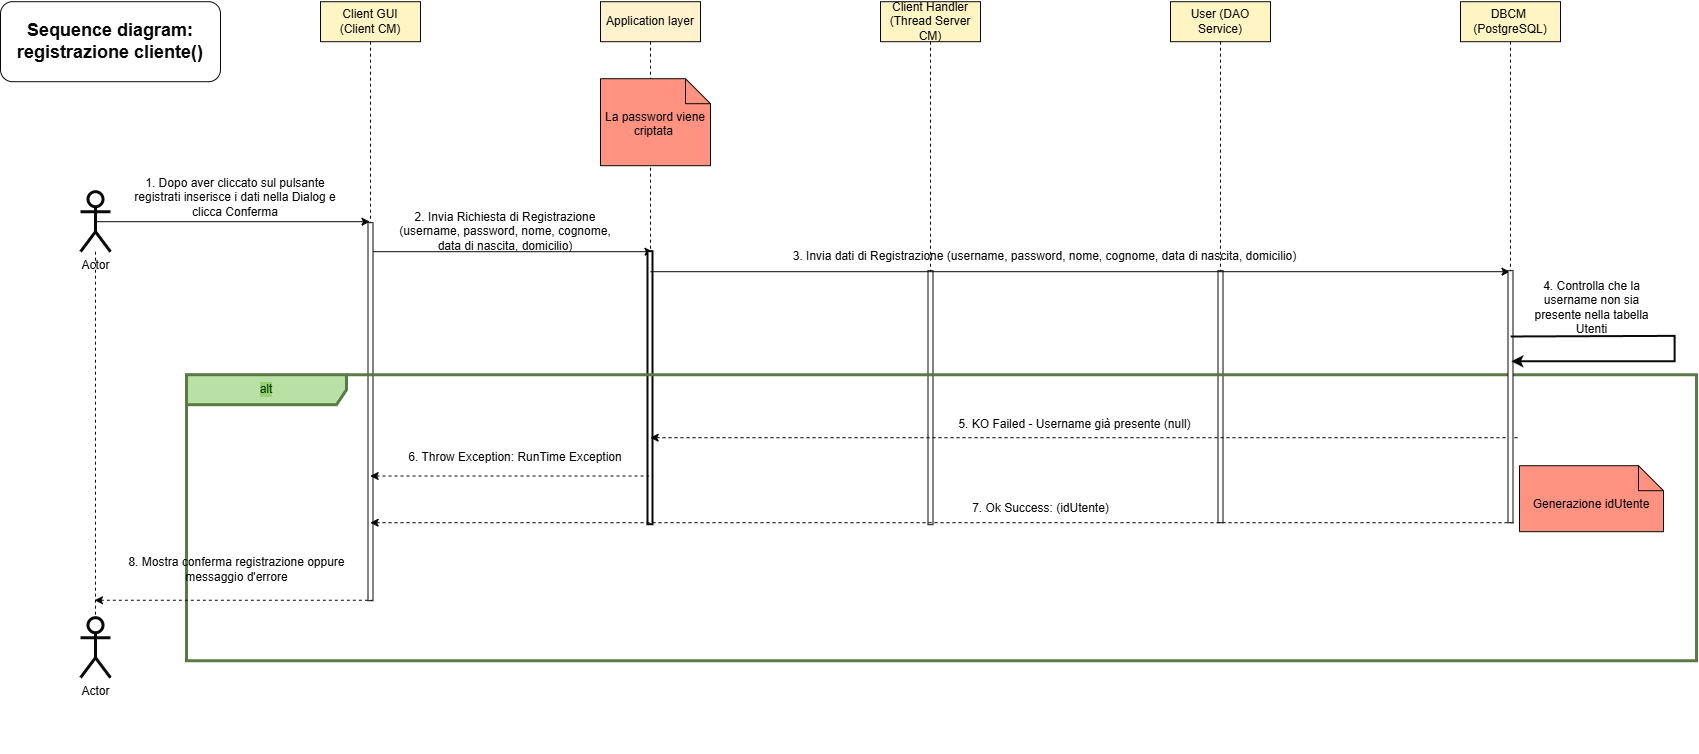

The diagram above was exported from draw.io. Its source (the exported page's mxGraphModel, read from the mxfile embedded in the PNG):
<mxGraphModel dx="2450" dy="1268" grid="0" gridSize="10" guides="1" tooltips="1" connect="1" arrows="1" fold="1" page="0" pageScale="1.5" pageWidth="826" pageHeight="1169" background="light-dark(#FFFFFF,#FFFFFF)" math="0" shadow="0">
  <root>
    <mxCell id="0" />
    <mxCell id="1" parent="0" />
    <mxCell id="fq4-MjJ7LgEuasxWsvm0-92" parent="1" style="shape=umlLifeline;perimeter=lifelinePerimeter;whiteSpace=wrap;html=1;container=1;dropTarget=0;collapsible=0;recursiveResize=0;outlineConnect=0;portConstraint=eastwest;newEdgeStyle={&quot;curved&quot;:0,&quot;rounded&quot;:0};fillColor=light-dark(#FFFFFF,#FFF4C3);fontColor=light-dark(#000000,#080808);strokeColor=light-dark(#000000,#080808);" value="Client GUI&lt;div&gt;(Client CM)&lt;/div&gt;" vertex="1">
      <mxGeometry height="550" width="100" x="-870" y="-680" as="geometry" />
    </mxCell>
    <mxCell id="fq4-MjJ7LgEuasxWsvm0-99" edge="1" parent="1" source="fq4-MjJ7LgEuasxWsvm0-89" style="edgeStyle=none;shape=connector;orthogonalLoop=1;jettySize=auto;html=1;exitX=0.5;exitY=0.5;exitDx=0;exitDy=0;exitPerimeter=0;strokeColor=light-dark(#000000,#080808);align=center;verticalAlign=middle;fontFamily=Helvetica;fontSize=11;fontColor=light-dark(#000000,#080808);labelBackgroundColor=default;endArrow=classic;endFill=1;" target="fq4-MjJ7LgEuasxWsvm0-92">
      <mxGeometry relative="1" as="geometry" />
    </mxCell>
    <mxCell id="fq4-MjJ7LgEuasxWsvm0-89" parent="1" style="shape=umlActor;verticalLabelPosition=bottom;verticalAlign=top;html=1;fillColor=none;strokeWidth=3;fontColor=light-dark(#000000,#080808);strokeColor=light-dark(#000000,#080808);" value="Actor" vertex="1">
      <mxGeometry height="60" width="30" x="-1110" y="-490" as="geometry" />
    </mxCell>
    <mxCell id="fq4-MjJ7LgEuasxWsvm0-90" parent="1" style="shape=umlActor;verticalLabelPosition=bottom;verticalAlign=top;html=1;fillColor=none;strokeWidth=3;fontColor=light-dark(#000000,#080808);strokeColor=light-dark(#000000,#080808);" value="Actor" vertex="1">
      <mxGeometry height="60" width="30" x="-1110" y="-64" as="geometry" />
    </mxCell>
    <mxCell id="fq4-MjJ7LgEuasxWsvm0-91" parent="1" style="rounded=1;dashed=0;whiteSpace=wrap;html=1;fillColor=none;fontColor=light-dark(#000000,#080808);strokeColor=light-dark(#000000,#080808);" value="&lt;h2&gt;Sequence diagram: registrazione cliente()&lt;/h2&gt;" vertex="1">
      <mxGeometry height="80" width="220" x="-1190" y="-680" as="geometry" />
    </mxCell>
    <mxCell id="fq4-MjJ7LgEuasxWsvm0-93" parent="1" style="shape=umlLifeline;perimeter=lifelinePerimeter;whiteSpace=wrap;html=1;container=1;dropTarget=0;collapsible=0;recursiveResize=0;outlineConnect=0;portConstraint=eastwest;newEdgeStyle={&quot;curved&quot;:0,&quot;rounded&quot;:0};fillColor=light-dark(transparent,#FFF2CC);fontColor=light-dark(#000000,#080808);strokeColor=light-dark(#000000,#080808);" value="Application layer" vertex="1">
      <mxGeometry height="490" width="100" x="-590" y="-680" as="geometry" />
    </mxCell>
    <mxCell id="fq4-MjJ7LgEuasxWsvm0-94" parent="1" style="shape=umlLifeline;perimeter=lifelinePerimeter;whiteSpace=wrap;html=1;container=1;dropTarget=0;collapsible=0;recursiveResize=0;outlineConnect=0;portConstraint=eastwest;newEdgeStyle={&quot;curved&quot;:0,&quot;rounded&quot;:0};fillColor=light-dark(transparent,#FFF4C3);fontColor=light-dark(#000000,#080808);strokeColor=light-dark(#000000,#080808);" value="Client Handler&lt;div&gt;(Thread Server CM)&lt;/div&gt;" vertex="1">
      <mxGeometry height="521" width="100" x="-310" y="-680" as="geometry" />
    </mxCell>
    <mxCell id="fq4-MjJ7LgEuasxWsvm0-95" parent="1" style="shape=umlLifeline;perimeter=lifelinePerimeter;whiteSpace=wrap;html=1;container=1;dropTarget=0;collapsible=0;recursiveResize=0;outlineConnect=0;portConstraint=eastwest;newEdgeStyle={&quot;curved&quot;:0,&quot;rounded&quot;:0};fillColor=light-dark(transparent,#FFF4C3);fontColor=light-dark(#000000,#080808);strokeColor=light-dark(#000000,#080808);" value="User (DAO Service)" vertex="1">
      <mxGeometry height="480" width="100" x="-20" y="-680" as="geometry" />
    </mxCell>
    <mxCell id="fq4-MjJ7LgEuasxWsvm0-96" parent="1" style="shape=umlLifeline;perimeter=lifelinePerimeter;whiteSpace=wrap;html=1;container=1;dropTarget=0;collapsible=0;recursiveResize=0;outlineConnect=0;portConstraint=eastwest;newEdgeStyle={&quot;curved&quot;:0,&quot;rounded&quot;:0};fillColor=light-dark(transparent,#FFF4C3);fontColor=light-dark(#000000,#080808);strokeColor=light-dark(#000000,#080808);" value="DBCM&amp;nbsp;&lt;div&gt;(PostgreSQL)&lt;/div&gt;" vertex="1">
      <mxGeometry height="521" width="100" x="270" y="-680" as="geometry" />
    </mxCell>
    <mxCell id="fq4-MjJ7LgEuasxWsvm0-98" edge="1" parent="1" source="fq4-MjJ7LgEuasxWsvm0-89" style="edgeStyle=none;shape=connector;orthogonalLoop=1;jettySize=auto;html=1;entryX=0.5;entryY=0;entryDx=0;entryDy=0;entryPerimeter=0;strokeColor=light-dark(#000000,#080808);align=center;verticalAlign=middle;fontFamily=Helvetica;fontSize=11;fontColor=light-dark(#000000,#080808);labelBackgroundColor=default;endArrow=none;endFill=0;dashed=1;" target="fq4-MjJ7LgEuasxWsvm0-90">
      <mxGeometry relative="1" as="geometry" />
    </mxCell>
    <mxCell id="fq4-MjJ7LgEuasxWsvm0-100" parent="1" style="text;html=1;whiteSpace=wrap;strokeColor=none;fillColor=none;align=center;verticalAlign=middle;rounded=0;fontColor=light-dark(#000000,#080808);fontStyle=0;horizontal=1;fontSize=12;" value="1. Dopo aver cliccato sul pulsante registrati inserisce i dati nella Dialog e clicca Conferma" vertex="1">
      <mxGeometry height="40" width="230" x="-1070" y="-504" as="geometry" />
    </mxCell>
    <mxCell id="fq4-MjJ7LgEuasxWsvm0-101" parent="1" style="text;html=1;whiteSpace=wrap;strokeColor=none;fillColor=none;align=center;verticalAlign=middle;rounded=0;fontColor=light-dark(#000000,#080808);" value="2. Invia Richiesta di Registrazione (username, password, nome, cognome, data di nascita, domicilio)" vertex="1">
      <mxGeometry height="40" width="230" x="-800" y="-470" as="geometry" />
    </mxCell>
    <mxCell id="fq4-MjJ7LgEuasxWsvm0-102" edge="1" parent="1" style="endArrow=classic;html=1;strokeColor=light-dark(#000000,#080808);align=center;verticalAlign=middle;fontFamily=Helvetica;fontSize=11;fontColor=light-dark(#000000,#080808);labelBackgroundColor=default;endFill=1;" value="">
      <mxGeometry height="50" relative="1" width="50" as="geometry">
        <mxPoint x="-817.5" y="-430" as="sourcePoint" />
        <mxPoint x="-537.5" y="-430" as="targetPoint" />
      </mxGeometry>
    </mxCell>
    <mxCell id="fq4-MjJ7LgEuasxWsvm0-109" parent="1" style="html=1;points=[];perimeter=orthogonalPerimeter;fillColor=strokeColor;fontColor=light-dark(#000000,#080808);strokeColor=light-dark(#000000,#080808);strokeWidth=2;labelBackgroundColor=none;" value="" vertex="1">
      <mxGeometry height="273" width="5" x="-542.5" y="-430" as="geometry" />
    </mxCell>
    <mxCell id="fq4-MjJ7LgEuasxWsvm0-111" parent="1" style="html=1;points=[];perimeter=orthogonalPerimeter;fillColor=strokeColor;fontColor=light-dark(#000000,#080808);strokeColor=light-dark(#000000,#080808);" value="" vertex="1">
      <mxGeometry height="254" width="5" x="-262.5" y="-411" as="geometry" />
    </mxCell>
    <mxCell id="fq4-MjJ7LgEuasxWsvm0-114" parent="1" style="html=1;points=[];perimeter=orthogonalPerimeter;fillColor=strokeColor;fontColor=light-dark(#000000,#080808);strokeColor=light-dark(#000000,#080808);" value="" vertex="1">
      <mxGeometry height="252" width="5" x="27.5" y="-411" as="geometry" />
    </mxCell>
    <mxCell id="fq4-MjJ7LgEuasxWsvm0-103" parent="1" style="html=1;points=[];perimeter=orthogonalPerimeter;fillColor=strokeColor;fontColor=light-dark(#000000,#080808);labelBackgroundColor=light-dark(#000000,#FFCC99);strokeColor=light-dark(#000000,#080808);" value="" vertex="1">
      <mxGeometry height="378" width="5" x="-822.5" y="-459" as="geometry" />
    </mxCell>
    <mxCell id="uiL1hnUIec1hpFKunhTQ-10" edge="1" parent="1" style="edgeStyle=orthogonalEdgeStyle;shape=connector;rounded=0;orthogonalLoop=1;jettySize=auto;html=1;innerLoopWaypoints=1;exitX=0.5;exitY=1;exitDx=0;exitDy=0;entryX=0.5;entryY=0.75;entryDx=0;entryDy=0;entryPerimeter=0;strokeColor=default;align=center;verticalAlign=middle;fontFamily=Helvetica;fontSize=11;fontColor=default;labelBackgroundColor=default;endArrow=none;endFill=0;">
      <mxGeometry relative="1" as="geometry">
        <mxPoint x="-680" y="70.00000000000023" as="sourcePoint" />
        <mxPoint x="-680" y="60.00000000000023" as="targetPoint" />
      </mxGeometry>
    </mxCell>
    <mxCell id="DsfttoItDIQRpWdbUdCh-3" edge="1" parent="1" style="endArrow=classic;html=1;strokeColor=light-dark(#000000,#080808);align=center;verticalAlign=middle;fontFamily=Helvetica;fontSize=11;fontColor=light-dark(#000000,#080808);labelBackgroundColor=default;endFill=1;" target="fq4-MjJ7LgEuasxWsvm0-96" value="">
      <mxGeometry height="50" relative="1" width="50" as="geometry">
        <mxPoint x="-540" y="-410" as="sourcePoint" />
        <mxPoint x="-260" y="-410" as="targetPoint" />
      </mxGeometry>
    </mxCell>
    <mxCell id="DsfttoItDIQRpWdbUdCh-4" parent="1" style="text;html=1;whiteSpace=wrap;strokeColor=none;fillColor=none;align=center;verticalAlign=middle;rounded=0;fontColor=light-dark(#000000,#080808);" value="3. Invia dati di Registrazione (username, password, nome, cognome, data di nascita, domicilio)" vertex="1">
      <mxGeometry height="40" width="547" x="-419" y="-445" as="geometry" />
    </mxCell>
    <mxCell id="DsfttoItDIQRpWdbUdCh-7" parent="1" style="shape=umlFrame;whiteSpace=wrap;html=1;pointerEvents=0;recursiveResize=0;container=1;collapsible=0;width=160;fontColor=light-dark(#000000,#003300);labelBackgroundColor=light-dark(#FFFFFF,#98D174);fillColor=light-dark(#FFFFFF,#B9E0A5);strokeColor=light-dark(#000000,#597A46);strokeWidth=3;" value="alt" vertex="1">
      <mxGeometry height="286" width="1510" x="-1004" y="-307" as="geometry" />
    </mxCell>
    <mxCell id="uiL1hnUIec1hpFKunhTQ-2" parent="DsfttoItDIQRpWdbUdCh-7" style="text;html=1;whiteSpace=wrap;strokeColor=none;fillColor=none;align=center;verticalAlign=middle;rounded=0;fontColor=light-dark(#000000,#080808);" value="6. Throw Exception: RunTime Exception" vertex="1">
      <mxGeometry height="50" width="240" x="209" y="58" as="geometry" />
    </mxCell>
    <mxCell id="uiL1hnUIec1hpFKunhTQ-4" edge="1" parent="DsfttoItDIQRpWdbUdCh-7" source="uiL1hnUIec1hpFKunhTQ-2" style="edgeStyle=orthogonalEdgeStyle;shape=connector;rounded=0;orthogonalLoop=1;jettySize=auto;html=1;innerLoopWaypoints=1;exitX=0;exitY=1;exitDx=0;exitDy=0;entryX=0;entryY=0.25;entryDx=0;entryDy=0;strokeColor=default;align=center;verticalAlign=middle;fontFamily=Helvetica;fontSize=11;fontColor=default;labelBackgroundColor=default;endArrow=none;endFill=0;" target="uiL1hnUIec1hpFKunhTQ-2">
      <mxGeometry relative="1" as="geometry" />
    </mxCell>
    <mxCell id="L7Yi5pqHiC-AVfI8bMaQ-7" edge="1" parent="DsfttoItDIQRpWdbUdCh-7" source="fq4-MjJ7LgEuasxWsvm0-92" style="endArrow=none;html=1;strokeColor=light-dark(#000000,#080808);align=center;verticalAlign=middle;fontFamily=Helvetica;fontSize=11;fontColor=light-dark(#000000,#080808);labelBackgroundColor=default;endFill=0;startArrow=classic;startFill=1;dashed=1;" value="">
      <mxGeometry height="50" relative="1" width="50" as="geometry">
        <mxPoint x="197" y="104" as="sourcePoint" />
        <mxPoint x="462.54999999999995" y="101.32" as="targetPoint" />
      </mxGeometry>
    </mxCell>
    <mxCell id="L7Yi5pqHiC-AVfI8bMaQ-10" parent="DsfttoItDIQRpWdbUdCh-7" style="text;html=1;whiteSpace=wrap;strokeColor=none;fillColor=none;align=center;verticalAlign=middle;rounded=0;fontColor=light-dark(#000000,#080808);" value="8. Mostra conferma registrazione oppure messaggio d'errore" vertex="1">
      <mxGeometry height="50" width="245" x="-72" y="170" as="geometry" />
    </mxCell>
    <mxCell id="uiL1hnUIec1hpFKunhTQ-12" edge="1" parent="DsfttoItDIQRpWdbUdCh-7" style="endArrow=none;html=1;strokeColor=light-dark(#000000,#080808);align=center;verticalAlign=middle;fontFamily=Helvetica;fontSize=11;fontColor=light-dark(#000000,#080808);labelBackgroundColor=default;endFill=0;startArrow=classic;startFill=1;dashed=1;fontStyle=1" value="">
      <mxGeometry height="50" relative="1" width="50" as="geometry">
        <mxPoint x="-92" y="225.55" as="sourcePoint" />
        <mxPoint x="185.5" y="225.55" as="targetPoint" />
      </mxGeometry>
    </mxCell>
    <mxCell id="uiL1hnUIec1hpFKunhTQ-16" parent="DsfttoItDIQRpWdbUdCh-7" style="shape=note2;boundedLbl=1;whiteSpace=wrap;html=1;size=25;verticalAlign=top;align=center;fillColor=#e51400;strokeColor=light-dark(#000000,#080808);fontColor=light-dark(#000000,#080808);" value="Generazione idUtente" vertex="1">
      <mxGeometry height="66" width="144" x="1333" y="91" as="geometry" />
    </mxCell>
    <mxCell id="DsfttoItDIQRpWdbUdCh-13" edge="1" parent="DsfttoItDIQRpWdbUdCh-7" source="fq4-MjJ7LgEuasxWsvm0-93" style="endArrow=none;html=1;strokeColor=light-dark(#000000,#080808);align=center;verticalAlign=middle;fontFamily=Helvetica;fontSize=11;fontColor=light-dark(#000000,#080808);labelBackgroundColor=default;endFill=0;startArrow=classic;startFill=1;dashed=1;" value="">
      <mxGeometry height="50" relative="1" width="50" as="geometry">
        <Array as="points">
          <mxPoint x="1114.0000000000002" y="63" />
        </Array>
        <mxPoint x="1044.52" y="63" as="sourcePoint" />
        <mxPoint x="1331.6600000000003" y="63" as="targetPoint" />
      </mxGeometry>
    </mxCell>
    <mxCell id="DsfttoItDIQRpWdbUdCh-17" parent="DsfttoItDIQRpWdbUdCh-7" style="text;html=1;whiteSpace=wrap;strokeColor=none;fillColor=none;align=center;verticalAlign=middle;rounded=0;fontColor=light-dark(#000000,#080808);" value="7. Ok Success: (idUtente)" vertex="1">
      <mxGeometry height="40" width="156.64" x="776.36" y="114" as="geometry" />
    </mxCell>
    <mxCell id="pzM-UAcVjlzrszJfOJc3-6" parent="DsfttoItDIQRpWdbUdCh-7" style="text;html=1;whiteSpace=wrap;strokeColor=none;fillColor=none;align=center;verticalAlign=middle;rounded=0;fontColor=light-dark(#000000,#080808);" value="5. KO Failed - Username già presente (null)" vertex="1">
      <mxGeometry height="40" width="245" x="766" y="30" as="geometry" />
    </mxCell>
    <mxCell id="pzM-UAcVjlzrszJfOJc3-7" edge="1" parent="DsfttoItDIQRpWdbUdCh-7" source="fq4-MjJ7LgEuasxWsvm0-92" style="endArrow=none;html=1;strokeColor=light-dark(#000000,#080808);align=center;verticalAlign=middle;fontFamily=Helvetica;fontSize=11;fontColor=light-dark(#000000,#080808);labelBackgroundColor=default;endFill=0;startArrow=classic;startFill=1;dashed=1;" value="">
      <mxGeometry height="50" relative="1" width="50" as="geometry">
        <Array as="points">
          <mxPoint x="1111.23" y="148" />
        </Array>
        <mxPoint x="474.995" y="147.28200000000015" as="sourcePoint" />
        <mxPoint x="1328.89" y="148" as="targetPoint" />
      </mxGeometry>
    </mxCell>
    <mxCell id="DsfttoItDIQRpWdbUdCh-9" parent="1" style="html=1;points=[];perimeter=orthogonalPerimeter;fillColor=strokeColor;fontColor=light-dark(#000000,#080808);strokeColor=light-dark(#000000,#080808);" value="" vertex="1">
      <mxGeometry height="252" width="5" x="317.5" y="-411" as="geometry" />
    </mxCell>
    <mxCell id="pzM-UAcVjlzrszJfOJc3-2" parent="1" style="shape=note2;boundedLbl=1;whiteSpace=wrap;html=1;size=25;verticalAlign=top;align=center;fillColor=#e51400;strokeColor=light-dark(#000000,#080808);fontColor=light-dark(#000000,#080808);" value="La password viene criptata&amp;nbsp;" vertex="1">
      <mxGeometry height="87" width="110" x="-590" y="-603" as="geometry" />
    </mxCell>
    <mxCell id="pzM-UAcVjlzrszJfOJc3-4" edge="1" parent="1" source="DsfttoItDIQRpWdbUdCh-9" style="endArrow=classic;html=1;rounded=0;strokeColor=light-dark(#000000,#080808);strokeWidth=2;align=center;verticalAlign=middle;fontFamily=Helvetica;fontSize=11;fontColor=default;labelBackgroundColor=default;exitX=0.633;exitY=0.263;exitDx=0;exitDy=0;exitPerimeter=0;" value="">
      <mxGeometry height="50" relative="1" width="50" as="geometry">
        <Array as="points">
          <mxPoint x="484.67" y="-345.33" />
          <mxPoint x="484.67" y="-319.92" />
        </Array>
        <mxPoint x="322.3700000000003" y="-366.6789999999999" as="sourcePoint" />
        <mxPoint x="321.33666666666653" y="-319.9199999999999" as="targetPoint" />
      </mxGeometry>
    </mxCell>
    <mxCell id="pzM-UAcVjlzrszJfOJc3-5" parent="1" style="text;html=1;whiteSpace=wrap;strokeColor=none;fillColor=none;align=center;verticalAlign=middle;rounded=0;fontColor=light-dark(#000000,#080808);" value="4. Controlla che la username non sia presente nella tabella Utenti" vertex="1">
      <mxGeometry height="40" width="135" x="334" y="-394" as="geometry" />
    </mxCell>
  </root>
</mxGraphModel>